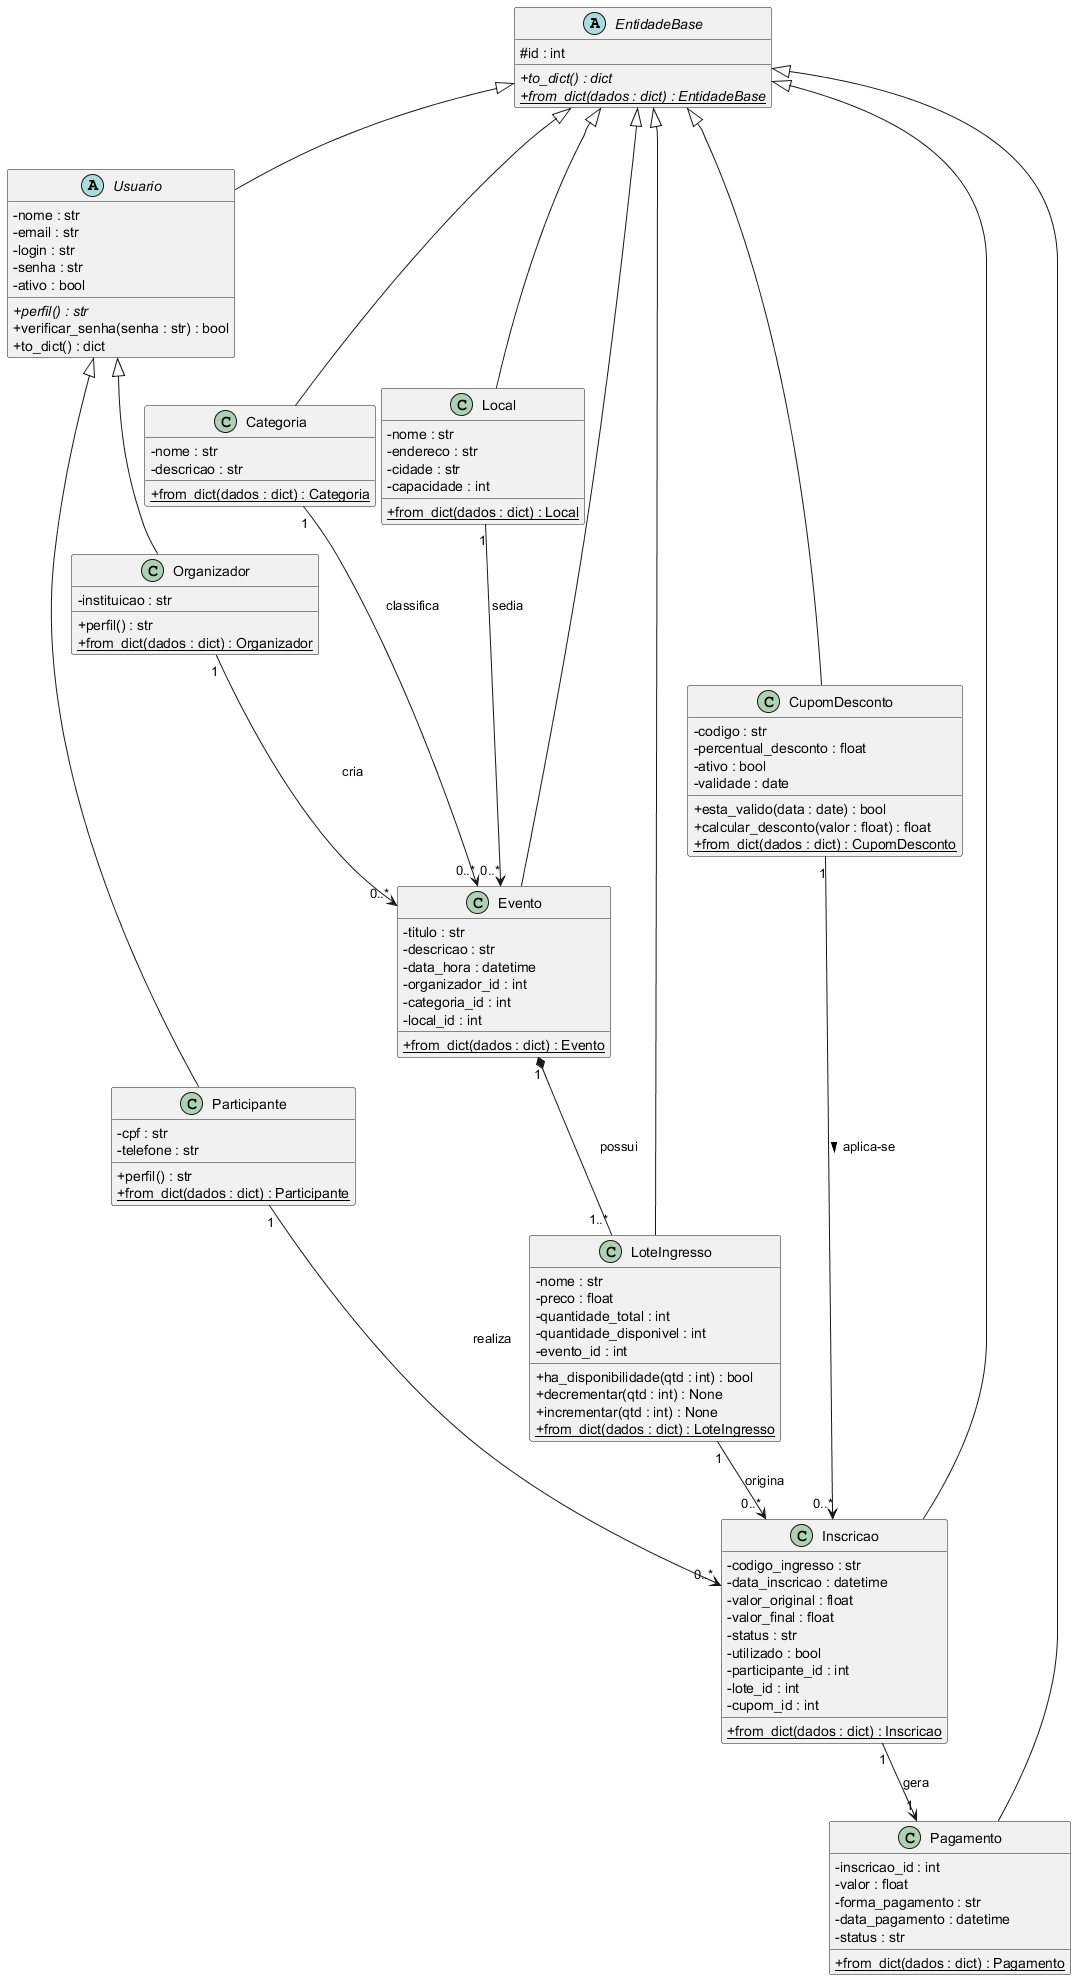

The diagram above was rendered by PlantUML. Its source (embedded in the PNG):
@startuml diagrama_classes_modelo
' Diagrama de Classes do MODELO - GestEventos
' Renderize em https://www.plantuml.com/plantuml ou na extensao PlantUML do VS Code.
skinparam classAttributeIconSize 0
hide empty members

abstract class EntidadeBase {
  # id : int
  + to_dict() : dict  {abstract}
  + {static} from_dict(dados : dict) : EntidadeBase  {abstract}
}

abstract class Usuario {
  - nome : str
  - email : str
  - login : str
  - senha : str
  - ativo : bool
  + perfil() : str  {abstract}
  + verificar_senha(senha : str) : bool
  + to_dict() : dict
}

class Organizador {
  - instituicao : str
  + perfil() : str
  + {static} from_dict(dados : dict) : Organizador
}

class Participante {
  - cpf : str
  - telefone : str
  + perfil() : str
  + {static} from_dict(dados : dict) : Participante
}

class Categoria {
  - nome : str
  - descricao : str
  + {static} from_dict(dados : dict) : Categoria
}

class Local {
  - nome : str
  - endereco : str
  - cidade : str
  - capacidade : int
  + {static} from_dict(dados : dict) : Local
}

class Evento {
  - titulo : str
  - descricao : str
  - data_hora : datetime
  - organizador_id : int
  - categoria_id : int
  - local_id : int
  + {static} from_dict(dados : dict) : Evento
}

class LoteIngresso {
  - nome : str
  - preco : float
  - quantidade_total : int
  - quantidade_disponivel : int
  - evento_id : int
  + ha_disponibilidade(qtd : int) : bool
  + decrementar(qtd : int) : None
  + incrementar(qtd : int) : None
  + {static} from_dict(dados : dict) : LoteIngresso
}

class CupomDesconto {
  - codigo : str
  - percentual_desconto : float
  - ativo : bool
  - validade : date
  + esta_valido(data : date) : bool
  + calcular_desconto(valor : float) : float
  + {static} from_dict(dados : dict) : CupomDesconto
}

class Inscricao {
  - codigo_ingresso : str
  - data_inscricao : datetime
  - valor_original : float
  - valor_final : float
  - status : str
  - utilizado : bool
  - participante_id : int
  - lote_id : int
  - cupom_id : int
  + {static} from_dict(dados : dict) : Inscricao
}

class Pagamento {
  - inscricao_id : int
  - valor : float
  - forma_pagamento : str
  - data_pagamento : datetime
  - status : str
  + {static} from_dict(dados : dict) : Pagamento
}

' ===== Heranças =====
EntidadeBase <|-- Usuario
EntidadeBase <|-- Categoria
EntidadeBase <|-- Local
EntidadeBase <|-- Evento
EntidadeBase <|-- LoteIngresso
EntidadeBase <|-- CupomDesconto
EntidadeBase <|-- Inscricao
EntidadeBase <|-- Pagamento
Usuario <|-- Organizador
Usuario <|-- Participante

' ===== Associações um-para-muitos (chave estrangeira por id) =====
Organizador  "1" --> "0..*" Evento        : cria
Categoria    "1" --> "0..*" Evento        : classifica
Local        "1" --> "0..*" Evento        : sedia
Evento       "1" *-- "1..*" LoteIngresso  : possui
Participante "1" --> "0..*" Inscricao     : realiza
LoteIngresso "1" --> "0..*" Inscricao     : origina
CupomDesconto "1" --> "0..*" Inscricao    : aplica-se >
Inscricao    "1" --> "1"    Pagamento     : gera

@enduml